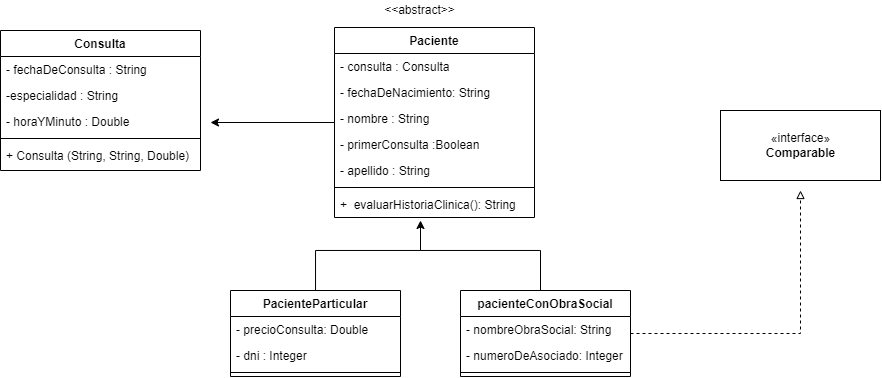

The diagram above was exported from draw.io. Its source (the exported page's mxGraphModel, read from the mxfile embedded in the PNG):
<mxGraphModel dx="952" dy="527" grid="1" gridSize="10" guides="1" tooltips="1" connect="1" arrows="1" fold="1" page="1" pageScale="1" pageWidth="827" pageHeight="1169" math="0" shadow="0">
  <root>
    <mxCell id="0" />
    <mxCell id="1" parent="0" />
    <mxCell id="ZZJ8InROSGJ2XeQPbR9X-18" style="edgeStyle=orthogonalEdgeStyle;rounded=0;orthogonalLoop=1;jettySize=auto;html=1;endArrow=none;endFill=0;" edge="1" parent="1" source="ZZJ8InROSGJ2XeQPbR9X-1">
      <mxGeometry relative="1" as="geometry">
        <mxPoint x="460" y="280" as="targetPoint" />
        <Array as="points">
          <mxPoint x="580" y="290" />
          <mxPoint x="460" y="290" />
        </Array>
      </mxGeometry>
    </mxCell>
    <mxCell id="ZZJ8InROSGJ2XeQPbR9X-46" style="edgeStyle=orthogonalEdgeStyle;rounded=0;orthogonalLoop=1;jettySize=auto;html=1;endArrow=block;endFill=0;dashed=1;" edge="1" parent="1" source="ZZJ8InROSGJ2XeQPbR9X-1">
      <mxGeometry relative="1" as="geometry">
        <mxPoint x="840.0000000000002" y="229.9999999999999" as="targetPoint" />
      </mxGeometry>
    </mxCell>
    <mxCell id="ZZJ8InROSGJ2XeQPbR9X-1" value="pacienteConObraSocial" style="swimlane;fontStyle=1;align=center;verticalAlign=top;childLayout=stackLayout;horizontal=1;startSize=26;horizontalStack=0;resizeParent=1;resizeParentMax=0;resizeLast=0;collapsible=1;marginBottom=0;" vertex="1" parent="1">
      <mxGeometry x="500" y="330" width="170" height="86" as="geometry" />
    </mxCell>
    <mxCell id="ZZJ8InROSGJ2XeQPbR9X-2" value="- nombreObraSocial: String" style="text;strokeColor=none;fillColor=none;align=left;verticalAlign=top;spacingLeft=4;spacingRight=4;overflow=hidden;rotatable=0;points=[[0,0.5],[1,0.5]];portConstraint=eastwest;" vertex="1" parent="ZZJ8InROSGJ2XeQPbR9X-1">
      <mxGeometry y="26" width="170" height="26" as="geometry" />
    </mxCell>
    <mxCell id="ZZJ8InROSGJ2XeQPbR9X-20" value="- numeroDeAsociado: Integer" style="text;strokeColor=none;fillColor=none;align=left;verticalAlign=top;spacingLeft=4;spacingRight=4;overflow=hidden;rotatable=0;points=[[0,0.5],[1,0.5]];portConstraint=eastwest;" vertex="1" parent="ZZJ8InROSGJ2XeQPbR9X-1">
      <mxGeometry y="52" width="170" height="26" as="geometry" />
    </mxCell>
    <mxCell id="ZZJ8InROSGJ2XeQPbR9X-3" value="" style="line;strokeWidth=1;fillColor=none;align=left;verticalAlign=middle;spacingTop=-1;spacingLeft=3;spacingRight=3;rotatable=0;labelPosition=right;points=[];portConstraint=eastwest;" vertex="1" parent="ZZJ8InROSGJ2XeQPbR9X-1">
      <mxGeometry y="78" width="170" height="8" as="geometry" />
    </mxCell>
    <mxCell id="ZZJ8InROSGJ2XeQPbR9X-44" style="edgeStyle=orthogonalEdgeStyle;rounded=0;orthogonalLoop=1;jettySize=auto;html=1;endArrow=classic;endFill=1;" edge="1" parent="1" source="ZZJ8InROSGJ2XeQPbR9X-5">
      <mxGeometry relative="1" as="geometry">
        <mxPoint x="460" y="260" as="targetPoint" />
        <Array as="points">
          <mxPoint x="355" y="290" />
          <mxPoint x="460" y="290" />
        </Array>
      </mxGeometry>
    </mxCell>
    <mxCell id="ZZJ8InROSGJ2XeQPbR9X-5" value="PacienteParticular" style="swimlane;fontStyle=1;align=center;verticalAlign=top;childLayout=stackLayout;horizontal=1;startSize=26;horizontalStack=0;resizeParent=1;resizeParentMax=0;resizeLast=0;collapsible=1;marginBottom=0;" vertex="1" parent="1">
      <mxGeometry x="270" y="330" width="170" height="86" as="geometry" />
    </mxCell>
    <mxCell id="ZZJ8InROSGJ2XeQPbR9X-24" value="- precioConsulta: Double" style="text;strokeColor=none;fillColor=none;align=left;verticalAlign=top;spacingLeft=4;spacingRight=4;overflow=hidden;rotatable=0;points=[[0,0.5],[1,0.5]];portConstraint=eastwest;" vertex="1" parent="ZZJ8InROSGJ2XeQPbR9X-5">
      <mxGeometry y="26" width="170" height="26" as="geometry" />
    </mxCell>
    <mxCell id="ZZJ8InROSGJ2XeQPbR9X-39" value="- dni : Integer" style="text;strokeColor=none;fillColor=none;align=left;verticalAlign=top;spacingLeft=4;spacingRight=4;overflow=hidden;rotatable=0;points=[[0,0.5],[1,0.5]];portConstraint=eastwest;" vertex="1" parent="ZZJ8InROSGJ2XeQPbR9X-5">
      <mxGeometry y="52" width="170" height="26" as="geometry" />
    </mxCell>
    <mxCell id="ZZJ8InROSGJ2XeQPbR9X-7" value="" style="line;strokeWidth=1;fillColor=none;align=left;verticalAlign=middle;spacingTop=-1;spacingLeft=3;spacingRight=3;rotatable=0;labelPosition=right;points=[];portConstraint=eastwest;" vertex="1" parent="ZZJ8InROSGJ2XeQPbR9X-5">
      <mxGeometry y="78" width="170" height="8" as="geometry" />
    </mxCell>
    <mxCell id="ZZJ8InROSGJ2XeQPbR9X-45" style="edgeStyle=orthogonalEdgeStyle;rounded=0;orthogonalLoop=1;jettySize=auto;html=1;endArrow=classic;endFill=1;" edge="1" parent="1" source="ZZJ8InROSGJ2XeQPbR9X-9">
      <mxGeometry relative="1" as="geometry">
        <mxPoint x="250" y="162" as="targetPoint" />
      </mxGeometry>
    </mxCell>
    <mxCell id="ZZJ8InROSGJ2XeQPbR9X-9" value="Paciente" style="swimlane;fontStyle=1;align=center;verticalAlign=top;childLayout=stackLayout;horizontal=1;startSize=26;horizontalStack=0;resizeParent=1;resizeParentMax=0;resizeLast=0;collapsible=1;marginBottom=0;" vertex="1" parent="1">
      <mxGeometry x="374" y="67" width="200" height="190" as="geometry" />
    </mxCell>
    <mxCell id="ZZJ8InROSGJ2XeQPbR9X-10" value="- consulta : Consulta" style="text;strokeColor=none;fillColor=none;align=left;verticalAlign=top;spacingLeft=4;spacingRight=4;overflow=hidden;rotatable=0;points=[[0,0.5],[1,0.5]];portConstraint=eastwest;" vertex="1" parent="ZZJ8InROSGJ2XeQPbR9X-9">
      <mxGeometry y="26" width="200" height="26" as="geometry" />
    </mxCell>
    <mxCell id="ZZJ8InROSGJ2XeQPbR9X-41" value="- fechaDeNacimiento: String" style="text;strokeColor=none;fillColor=none;align=left;verticalAlign=top;spacingLeft=4;spacingRight=4;overflow=hidden;rotatable=0;points=[[0,0.5],[1,0.5]];portConstraint=eastwest;" vertex="1" parent="ZZJ8InROSGJ2XeQPbR9X-9">
      <mxGeometry y="52" width="200" height="26" as="geometry" />
    </mxCell>
    <mxCell id="ZZJ8InROSGJ2XeQPbR9X-26" value="- nombre : String" style="text;strokeColor=none;fillColor=none;align=left;verticalAlign=top;spacingLeft=4;spacingRight=4;overflow=hidden;rotatable=0;points=[[0,0.5],[1,0.5]];portConstraint=eastwest;" vertex="1" parent="ZZJ8InROSGJ2XeQPbR9X-9">
      <mxGeometry y="78" width="200" height="26" as="geometry" />
    </mxCell>
    <mxCell id="ZZJ8InROSGJ2XeQPbR9X-25" value="- primerConsulta :Boolean" style="text;strokeColor=none;fillColor=none;align=left;verticalAlign=top;spacingLeft=4;spacingRight=4;overflow=hidden;rotatable=0;points=[[0,0.5],[1,0.5]];portConstraint=eastwest;" vertex="1" parent="ZZJ8InROSGJ2XeQPbR9X-9">
      <mxGeometry y="104" width="200" height="26" as="geometry" />
    </mxCell>
    <mxCell id="ZZJ8InROSGJ2XeQPbR9X-43" value="- apellido : String" style="text;strokeColor=none;fillColor=none;align=left;verticalAlign=top;spacingLeft=4;spacingRight=4;overflow=hidden;rotatable=0;points=[[0,0.5],[1,0.5]];portConstraint=eastwest;" vertex="1" parent="ZZJ8InROSGJ2XeQPbR9X-9">
      <mxGeometry y="130" width="200" height="26" as="geometry" />
    </mxCell>
    <mxCell id="ZZJ8InROSGJ2XeQPbR9X-11" value="" style="line;strokeWidth=1;fillColor=none;align=left;verticalAlign=middle;spacingTop=-1;spacingLeft=3;spacingRight=3;rotatable=0;labelPosition=right;points=[];portConstraint=eastwest;" vertex="1" parent="ZZJ8InROSGJ2XeQPbR9X-9">
      <mxGeometry y="156" width="200" height="8" as="geometry" />
    </mxCell>
    <mxCell id="ZZJ8InROSGJ2XeQPbR9X-12" value="+  evaluarHistoriaClinica(): String" style="text;strokeColor=none;fillColor=none;align=left;verticalAlign=top;spacingLeft=4;spacingRight=4;overflow=hidden;rotatable=0;points=[[0,0.5],[1,0.5]];portConstraint=eastwest;" vertex="1" parent="ZZJ8InROSGJ2XeQPbR9X-9">
      <mxGeometry y="164" width="200" height="26" as="geometry" />
    </mxCell>
    <mxCell id="ZZJ8InROSGJ2XeQPbR9X-13" value="Consulta" style="swimlane;fontStyle=1;align=center;verticalAlign=top;childLayout=stackLayout;horizontal=1;startSize=26;horizontalStack=0;resizeParent=1;resizeParentMax=0;resizeLast=0;collapsible=1;marginBottom=0;" vertex="1" parent="1">
      <mxGeometry x="40" y="70" width="200" height="140" as="geometry" />
    </mxCell>
    <mxCell id="ZZJ8InROSGJ2XeQPbR9X-14" value="- fechaDeConsulta : String" style="text;strokeColor=none;fillColor=none;align=left;verticalAlign=top;spacingLeft=4;spacingRight=4;overflow=hidden;rotatable=0;points=[[0,0.5],[1,0.5]];portConstraint=eastwest;" vertex="1" parent="ZZJ8InROSGJ2XeQPbR9X-13">
      <mxGeometry y="26" width="200" height="26" as="geometry" />
    </mxCell>
    <mxCell id="ZZJ8InROSGJ2XeQPbR9X-28" value="-especialidad : String" style="text;strokeColor=none;fillColor=none;align=left;verticalAlign=top;spacingLeft=4;spacingRight=4;overflow=hidden;rotatable=0;points=[[0,0.5],[1,0.5]];portConstraint=eastwest;" vertex="1" parent="ZZJ8InROSGJ2XeQPbR9X-13">
      <mxGeometry y="52" width="200" height="26" as="geometry" />
    </mxCell>
    <mxCell id="ZZJ8InROSGJ2XeQPbR9X-27" value="- horaYMinuto : Double" style="text;strokeColor=none;fillColor=none;align=left;verticalAlign=top;spacingLeft=4;spacingRight=4;overflow=hidden;rotatable=0;points=[[0,0.5],[1,0.5]];portConstraint=eastwest;" vertex="1" parent="ZZJ8InROSGJ2XeQPbR9X-13">
      <mxGeometry y="78" width="200" height="26" as="geometry" />
    </mxCell>
    <mxCell id="ZZJ8InROSGJ2XeQPbR9X-15" value="" style="line;strokeWidth=1;fillColor=none;align=left;verticalAlign=middle;spacingTop=-1;spacingLeft=3;spacingRight=3;rotatable=0;labelPosition=right;points=[];portConstraint=eastwest;" vertex="1" parent="ZZJ8InROSGJ2XeQPbR9X-13">
      <mxGeometry y="104" width="200" height="8" as="geometry" />
    </mxCell>
    <mxCell id="ZZJ8InROSGJ2XeQPbR9X-16" value="+ Consulta (String, String, Double)" style="text;strokeColor=none;fillColor=none;align=left;verticalAlign=top;spacingLeft=4;spacingRight=4;overflow=hidden;rotatable=0;points=[[0,0.5],[1,0.5]];portConstraint=eastwest;" vertex="1" parent="ZZJ8InROSGJ2XeQPbR9X-13">
      <mxGeometry y="112" width="200" height="28" as="geometry" />
    </mxCell>
    <mxCell id="ZZJ8InROSGJ2XeQPbR9X-31" value="&amp;lt;&amp;lt;abstract&amp;gt;&amp;gt;" style="text;html=1;align=center;verticalAlign=middle;resizable=0;points=[];autosize=1;strokeColor=none;fillColor=none;" vertex="1" parent="1">
      <mxGeometry x="414" y="40" width="90" height="20" as="geometry" />
    </mxCell>
    <mxCell id="ZZJ8InROSGJ2XeQPbR9X-33" value="«interface»&lt;br&gt;&lt;b&gt;Comparable&lt;/b&gt;" style="html=1;" vertex="1" parent="1">
      <mxGeometry x="760" y="150" width="160" height="70" as="geometry" />
    </mxCell>
  </root>
</mxGraphModel>